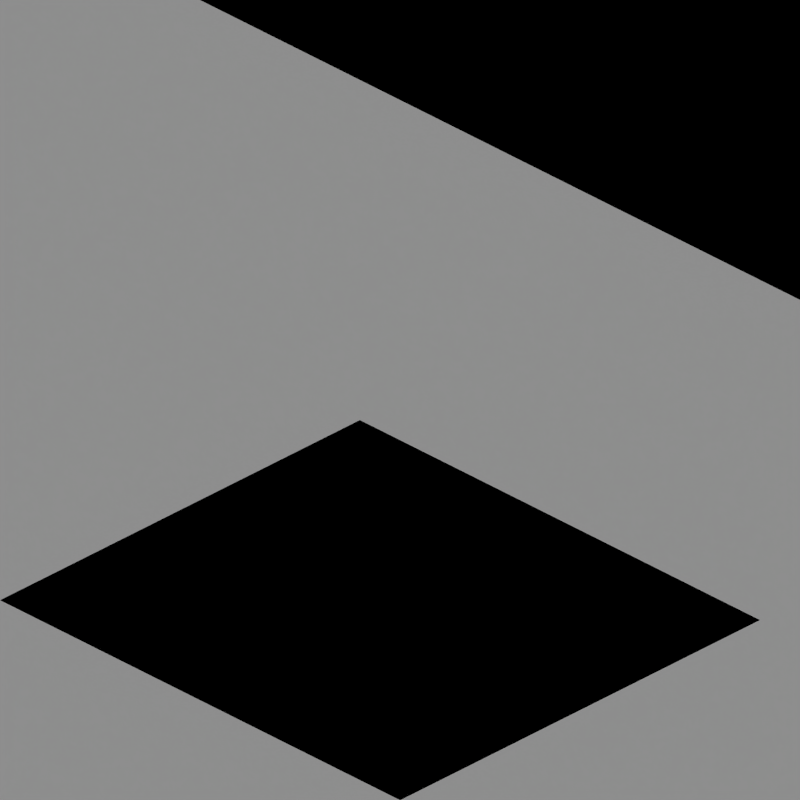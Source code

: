 # Source: canals.blend  (saved by Blender 2.63.0; exported with 4.5.12 LTS)
import bpy
from mathutils import Matrix  # noqa: F401  (used for matrix-valued properties, if any)

bpy.ops.wm.read_factory_settings(use_empty=True)
scene = bpy.context.scene
scene.name = 'Scene'

# ---- collections
col_collection_1 = bpy.data.collections.new('Collection 1'); scene.collection.children.link(col_collection_1)
col_collection_2 = bpy.data.collections.new('Collection 2'); scene.collection.children.link(col_collection_2)

# ---- materials (node trees are filled in below, after node groups)
mat_special_shadowonlybackground = bpy.data.materials.new('Special_ShadowOnlyBackground')
mat_special_background = bpy.data.materials.new('Special_Background')
mat_concretewall_gray = bpy.data.materials.new('ConcreteWall_Gray')
mat_concretewall_gray.alpha_threshold = 0.0
mat_concretewall_gray.use_transparent_shadow = False
mat_concretewall_gray.diffuse_color = (0.02365, 0.02365, 0.02365, 1.0)
mat_concretewall_gray.roughness = 0.5
mat_concretewall_gray.specular_intensity = 0.2
mat_concretewall_gray.line_color = (0.0, 0.0, 0.0, 1.0)
mat_concrete_normalpaving = bpy.data.materials.new('Concrete_NormalPaving')
mat_water_normal = bpy.data.materials.new('Water_Normal')

# ---- material node trees
mat_concretewall_gray.use_nodes = True; mat_concretewall_gray.node_tree.nodes.clear()
_N = mat_concretewall_gray.node_tree.nodes; _L = mat_concretewall_gray.node_tree.links
n0 = _N.new('ShaderNodeMix'); n0.name = 'Mix'; n0.location = (61, 371)
n0.width = 100
n0.data_type = 'RGBA'
n1 = _N.new('NodeUndefined'); n1.name = 'Geometry'; n1.location = (-897, -37)
n2 = _N.new('ShaderNodeMapping'); n2.name = 'Mapping.001'; n2.location = (-726, -357)
n2.inputs[1].default_value = (0.05, 0.05, 0.05)
n2.inputs[2].default_value = (1.571, -6.258e-07, 1.571)
n2.inputs[3].default_value = (5.0, 5.0, 5.0)
n3 = _N.new('NodeUndefined'); n3.name = 'Output'; n3.location = (283, 375)
n3.inputs[1].default_value = 1.0
n4 = _N.new('ShaderNodeMapping'); n4.name = 'Mapping'; n4.location = (-723, -36)
n4.inputs[1].default_value = (0.05, 0.05, 0.05)
n4.inputs[2].default_value = (1.571, -0.0, 0.0)
n4.inputs[3].default_value = (5.0, 5.0, 5.0)
n5 = _N.new('ShaderNodeMix'); n5.name = 'Mix.002'; n5.location = (-250, -32)
n5.width = 100
n5.data_type = 'RGBA'
n5.blend_type = 'DARKEN'
n5.inputs[0].default_value = 1.0
n6 = _N.new('NodeUndefined'); n6.name = 'Texture'; n6.location = (-435, -34)
n7 = _N.new('NodeUndefined'); n7.name = 'Texture.002'; n7.location = (-438, -356)
n8 = _N.new('NodeUndefined'); n8.name = 'Material.002'; n8.location = (-267, 390)
n8.inputs[0].default_value = (0.342, 0.342, 0.342, 1.0)
n8.inputs[1].default_value = (1.0, 1.0, 1.0, 1.0)
n8.inputs[2].default_value = 0.8
n8.inputs[3].default_value = (0.0, 0.0, 0.0)
n9 = _N.new('NodeUndefined'); n9.name = 'Material.001'; n9.location = (-413, 484)
n9.inputs[0].default_value = (0.2079, 0.2079, 0.2375, 1.0)
n9.inputs[1].default_value = (1.0, 1.0, 1.0, 1.0)
n9.inputs[2].default_value = 0.8
n9.inputs[3].default_value = (0.0, 0.0, 0.0)
_L.new(n1.outputs[0], n4.inputs[0])
_L.new(n4.outputs[0], n6.inputs[0])
_L.new(n0.outputs[2], n3.inputs[0])
_L.new(n2.outputs[0], n7.inputs[0])
_L.new(n1.outputs[0], n2.inputs[0])
_L.new(n6.outputs[1], n5.inputs[7])
_L.new(n5.outputs[2], n0.inputs[0])
_L.new(n7.outputs[1], n5.inputs[6])
_L.new(n9.outputs[0], n0.inputs[6])
_L.new(n8.outputs[0], n0.inputs[7])

# ---- world
world_world = bpy.data.worlds.new('World'); scene.world = world_world
world_world.color = (0.0, 0.0, 0.0)
world_world.use_sun_shadow = False
world_world.sun_shadow_jitter_overblur = 0.0
world_world.cycles.sampling_method = 'MANUAL'
world_world.cycles.sample_map_resolution = 256
world_world.light_settings.ao_factor = 0.5

# ---- cameras
cam_camera = bpy.data.cameras.new('Camera')
cam_camera.type = 'ORTHO'
cam_camera.clip_end = 100.0
cam_camera.lens = 35.0
cam_camera.sensor_width = 32.0
cam_camera.sensor_height = 18.0
cam_camera.ortho_scale = 2.828
cam_camera.dof.focus_distance = 0.0
cam_camera.dof.aperture_fstop = 128.0

# ---- lights
light_lamp = bpy.data.lights.new('Lamp', 'SUN')
light_lamp.transmission_factor = 0.0
light_lamp.cutoff_distance = 30.0
light_lamp.use_shadow = False
light_lamp.angle = 1.571
light_lamp.energy = 1.0
light_lamp.shadow_buffer_clip_start = 1.001
light_lamp.shadow_soft_size = 1.0
light_lamp.shadow_cascade_max_distance = 1000.0
light_lamp.cycles.use_multiple_importance_sampling = False
light_lamp_001 = bpy.data.lights.new('Lamp.001', 'SUN')
light_lamp_001.transmission_factor = 0.0
light_lamp_001.cutoff_distance = 30.0
light_lamp_001.angle = 1.571
light_lamp_001.energy = 1.0
light_lamp_001.shadow_buffer_clip_start = 1.001
light_lamp_001.shadow_soft_size = 1.0
light_lamp_001.shadow_cascade_max_distance = 1000.0
light_lamp_001.cycles.use_multiple_importance_sampling = False

# ---- meshes
me_plane_003 = bpy.data.meshes.new('Plane.003')
me_plane_003.from_pydata([(1.0, 0.6, 0.0), (0.6, 0.6, 0.0), (1.0, 1.0, 0.0), (0.6, 1.0, 0.0), (1.0, 2.5, 0.0), (0.6, 2.5, 0.0), (1.0, -2.5, 0.0), (0.6, -2.5, 0.0), (2.5, 0.6, 0.0), (2.5, 1.0, 0.0), (2.5, 2.5, 0.0), (2.5, -2.5, 0.0), (-2.5, 0.6, 0.0), (-2.5, 1.0, 0.0), (-2.5, 2.5, 0.0), (-2.5, -2.5, 0.0)], [], [(4, 5, 3, 2), (0, 1, 7, 6), (11, 8, 0, 6), (9, 10, 4, 2), (8, 9, 2, 0), (14, 13, 3, 5), (13, 12, 1, 3), (12, 15, 7, 1)])
me_plane_003.polygons.foreach_set('material_index', [1, 1, 1, 1, 1, 1, 1, 1])
me_plane_003.materials.append(mat_special_shadowonlybackground)
me_plane_003.materials.append(mat_special_background)
me_plane_003.use_remesh_preserve_volume = False
me_plane_003.use_remesh_preserve_attributes = False
me_plane_003.use_mirror_vertex_groups = False
me_plane_003.update()
me_plane_001 = bpy.data.meshes.new('Plane.001')
me_plane_001.from_pydata([(1.0, 0.6, 0.0), (0.6, 0.6, 0.0), (1.0, 1.0, 0.0), (0.6, 1.0, 0.0), (1.0, 2.5, 0.0), (0.6, 2.5, 0.0), (1.0, -2.5, 0.0), (0.6, -2.5, 0.0), (2.5, 0.6, 0.0), (2.5, 1.0, 0.0), (2.5, 2.5, 0.0), (2.5, -2.5, 0.0), (-2.5, 0.6, 0.0), (-2.5, 1.0, 0.0), (-2.5, 2.5, 0.0), (-2.5, -2.5, 0.0)], [], [(4, 5, 3, 2), (0, 1, 7, 6), (11, 8, 0, 6), (9, 10, 4, 2), (8, 9, 2, 0), (14, 13, 3, 5), (13, 12, 1, 3), (12, 15, 7, 1)])
me_plane_001.polygons.foreach_set('material_index', [1, 1, 1, 1, 1, 1, 1, 1])
me_plane_001.materials.append(mat_special_shadowonlybackground)
me_plane_001.materials.append(mat_special_background)
me_plane_001.use_remesh_preserve_volume = False
me_plane_001.use_remesh_preserve_attributes = False
me_plane_001.use_mirror_vertex_groups = False
me_plane_001.update()
me_plane_005 = bpy.data.meshes.new('Plane.005')
me_plane_005.from_pydata([(0.6, 0.8, -0.1225), (0.6, 1.0, -0.1225), (0.8, 1.0, -0.1225), (0.8, 0.8, -0.1225), (0.6, 0.8, -7.451e-08), (0.6, 1.0, -7.451e-08), (0.8, 1.0, -7.451e-08), (0.8, 0.8, -7.451e-08), (1.0, 1.0, -0.1225), (1.0, 0.8, -0.1225), (1.0, 1.0, -7.451e-08), (1.0, 0.8, -7.451e-08), (0.8, 0.6, -0.1225), (0.8, 0.6, -7.451e-08), (1.0, 0.6, -0.1225), (1.0, 0.6, -7.451e-08), (0.4, 0.8, -0.1225), (0.4, 0.8, -7.451e-08), (0.8, 0.4, -0.1225), (0.8, 0.4, -7.451e-08)], [], [(4, 5, 1, 0), (5, 6, 2, 1), (7, 3, 12, 13), (7, 4, 0, 3), (0, 1, 2, 3), (7, 6, 5, 4), (10, 11, 9, 8), (10, 8, 2, 6), (3, 2, 8, 9), (6, 7, 11, 10), (13, 12, 14, 15), (3, 9, 14, 12), (11, 7, 13, 15), (15, 14, 9, 11), (0, 4, 17, 16), (19, 18, 12, 13)])
me_plane_005.polygons.foreach_set('material_index', [0, 0, 0, 0, 0, 1, 0, 0, 0, 1, 0, 0, 1, 0, 0, 0])
me_plane_005.materials.append(mat_concretewall_gray)
me_plane_005.materials.append(mat_concrete_normalpaving)
me_plane_005.use_remesh_preserve_volume = False
me_plane_005.use_remesh_preserve_attributes = False
me_plane_005.use_mirror_vertex_groups = False
me_plane_005.update()
me_plane_004 = bpy.data.meshes.new('Plane.004')
me_plane_004.from_pydata([(0.6, 1.0, -0.1225), (0.8, 1.0, -0.1225), (0.8, 0.8, -0.1225), (0.6, 0.8, -7.451e-08), (0.6, 1.0, -7.451e-08), (0.8, 1.0, -7.451e-08), (0.8, 0.8, -7.451e-08), (1.0, 1.0, -0.1225), (1.0, 0.8, -0.1225), (0.8, 1.2, -0.1225), (0.8, 1.2, -7.451e-08), (1.0, 1.2, -0.1225), (1.2, 1.0, -0.1225), (1.2, 1.2, -0.1225), (0.6, 0.8, -0.1225), (1.2, 0.8, -0.1225), (0.4, 0.8, -0.1225), (0.4, 0.8, -7.451e-08)], [], [(4, 5, 1, 0), (5, 6, 2, 1), (6, 5, 4, 3), (2, 1, 7, 8), (9, 11, 7, 1), (5, 1, 9, 10), (13, 12, 7, 11), (3, 4, 0, 14), (6, 3, 14, 2), (14, 0, 1, 2), (8, 7, 12, 15), (14, 3, 17, 16)])
me_plane_004.polygons.foreach_set('material_index', [0, 0, 1, 2, 2, 0, 2, 0, 0, 0, 2, 0])
me_plane_004.materials.append(mat_concretewall_gray)
me_plane_004.materials.append(mat_concrete_normalpaving)
me_plane_004.materials.append(mat_water_normal)
me_plane_004.use_remesh_preserve_volume = False
me_plane_004.use_remesh_preserve_attributes = False
me_plane_004.use_mirror_vertex_groups = False
me_plane_004.update()
me_plane_002 = bpy.data.meshes.new('Plane.002')
me_plane_002.from_pydata([(-1.0, 0.8, -0.1225), (-1.0, 1.0, -0.1225), (1.0, 1.0, -0.1225), (1.0, 0.8, -0.1225), (-1.0, 0.8, -7.451e-08), (-1.0, 1.0, -7.451e-08), (1.0, 1.0, -7.451e-08), (1.0, 0.8, -7.451e-08), (-1.3, 0.8, -0.1225), (1.3, 0.8, -0.1225), (-1.3, 0.8, -7.451e-08), (1.3, 0.8, -7.451e-08)], [], [(4, 5, 1, 0), (5, 6, 2, 1), (6, 7, 3, 2), (7, 4, 0, 3), (0, 1, 2, 3), (7, 6, 5, 4), (7, 3, 9, 11), (0, 4, 10, 8)])
me_plane_002.polygons.foreach_set('material_index', [0, 0, 0, 0, 0, 1, 0, 0])
me_plane_002.materials.append(mat_concretewall_gray)
me_plane_002.materials.append(mat_concrete_normalpaving)
me_plane_002.use_remesh_preserve_volume = False
me_plane_002.use_remesh_preserve_attributes = False
me_plane_002.use_mirror_vertex_groups = False
me_plane_002.update()
me_plane_000 = bpy.data.meshes.new('Plane.000')
me_plane_000.from_pydata([(1.0, -1.0, 0.0), (-1.0, -1.0, 0.0), (1.0, 1.0, 0.0), (-1.0, 1.0, 0.0), (1.0, 2.5, 0.0), (-1.0, 2.5, 0.0), (1.0, -2.5, 0.0), (-1.0, -2.5, 0.0), (2.5, -1.0, 0.0), (2.5, 1.0, 0.0), (2.5, 2.5, 0.0), (2.5, -2.5, 0.0), (-2.5, -1.0, 0.0), (-2.5, 1.0, 0.0), (-2.5, 2.5, 0.0), (-2.5, -2.5, 0.0)], [], [(4, 5, 3, 2), (0, 1, 7, 6), (11, 8, 0, 6), (9, 10, 4, 2), (8, 9, 2, 0), (14, 13, 3, 5), (13, 12, 1, 3), (12, 15, 7, 1)])
me_plane_000.polygons.foreach_set('material_index', [1, 1, 1, 1, 1, 1, 1, 1])
me_plane_000.materials.append(mat_special_shadowonlybackground)
me_plane_000.materials.append(mat_special_background)
me_plane_000.use_remesh_preserve_volume = False
me_plane_000.use_remesh_preserve_attributes = False
me_plane_000.use_mirror_vertex_groups = False
me_plane_000.update()

# ---- objects
ob_rotationcontrol = bpy.data.objects.new('RotationControl', None)
ob_cameratarget = bpy.data.objects.new('CameraTarget', None)
ob_camera = bpy.data.objects.new('Camera', cam_camera)
ob_lamp = bpy.data.objects.new('Lamp', light_lamp)
ob_plane_003 = bpy.data.objects.new('Plane.003', me_plane_003)
ob_plane_006 = bpy.data.objects.new('Plane.006', me_plane_001)
ob_plane_005 = bpy.data.objects.new('Plane.005', me_plane_005)
ob_plane_004 = bpy.data.objects.new('Plane.004', me_plane_004)
ob_plane_002 = bpy.data.objects.new('Plane.002', me_plane_002)
ob_plane_001 = bpy.data.objects.new('Plane.001', me_plane_000)
ob_lamp_001 = bpy.data.objects.new('Lamp.001', light_lamp_001)

# ---- transforms, parenting, visibility, modifiers, constraints
ob_rotationcontrol.location = (0.0, 0.0, 0.0)
ob_rotationcontrol.rotation_euler = (0.0, 0.0, 4.712)
ob_rotationcontrol.empty_image_offset = (0.0, 0.0)
ob_rotationcontrol.lineart.crease_threshold = 0.0
ob_cameratarget.parent = ob_rotationcontrol
ob_cameratarget.location = (0.0, 0.0, 0.817)
ob_cameratarget.empty_image_offset = (0.0, 0.0)
ob_cameratarget.lineart.crease_threshold = 0.0
ob_camera.parent = ob_cameratarget
ob_camera.location = (1.0, 1.0, 0.817)
ob_camera.rotation_euler = (1.109, 0.01082, 0.8149)
ob_camera.lock_rotations_4d = False
ob_camera.empty_display_type = 'ARROWS'
ob_camera.color = (0.0, 0.0, 0.0, 0.0)
ob_camera.display_type = 'WIRE'
ob_camera.lineart.crease_threshold = 0.0
_c = ob_camera.constraints.new('TRACK_TO'); _c.name = 'TrackTo'
_c.target = ob_cameratarget
ob_lamp.parent = ob_rotationcontrol
ob_lamp.location = (-1.0, 2.0, 0.8)
ob_lamp.lock_rotations_4d = False
ob_lamp.empty_display_type = 'ARROWS'
ob_lamp.color = (0.0, 0.0, 0.0, 0.0)
ob_lamp.lineart.crease_threshold = 0.0
_c = ob_lamp.constraints.new('TRACK_TO'); _c.name = 'TrackTo'
_c.target = ob_rotationcontrol
ob_plane_003.location = (-10.0, 0.0, 0.0)
ob_plane_003.scale = (1.0, 1.0, 0.8166)
ob_plane_003.lineart.crease_threshold = 0.0
ob_plane_006.location = (-5.0, 0.0, 0.0)
ob_plane_006.scale = (1.0, 1.0, 0.8166)
ob_plane_006.lineart.crease_threshold = 0.0
ob_plane_005.location = (-10.0, 0.0, 0.0)
ob_plane_005.scale = (1.0, 1.0, 0.8166)
ob_plane_005.lineart.crease_threshold = 0.0
ob_plane_004.location = (-5.0, 0.0, 0.0)
ob_plane_004.scale = (1.0, 1.0, 0.8166)
ob_plane_004.lineart.crease_threshold = 0.0
ob_plane_002.location = (0.0, 0.0, 0.0)
ob_plane_002.scale = (1.0, 1.0, 0.8166)
ob_plane_002.lineart.crease_threshold = 0.0
ob_plane_001.location = (0.0, 0.0, 0.0)
ob_plane_001.scale = (1.0, 1.0, 0.8166)
ob_plane_001.lineart.crease_threshold = 0.0
ob_lamp_001.parent = ob_rotationcontrol
ob_lamp_001.location = (-1.0, 2.0, 2.0)
ob_lamp_001.lock_rotations_4d = False
ob_lamp_001.empty_display_type = 'ARROWS'
ob_lamp_001.color = (0.0, 0.0, 0.0, 0.0)
ob_lamp_001.lineart.crease_threshold = 0.0
_c = ob_lamp_001.constraints.new('TRACK_TO'); _c.name = 'TrackTo'
_c.target = ob_rotationcontrol

# ---- collection membership
col_collection_1.objects.link(ob_rotationcontrol)
col_collection_1.objects.link(ob_cameratarget)
col_collection_1.objects.link(ob_camera)
col_collection_1.objects.link(ob_lamp)
col_collection_2.objects.link(ob_plane_003)
col_collection_2.objects.link(ob_plane_006)
col_collection_2.objects.link(ob_plane_005)
col_collection_2.objects.link(ob_plane_004)
col_collection_2.objects.link(ob_plane_002)
col_collection_2.objects.link(ob_plane_001)
col_collection_2.objects.link(ob_lamp_001)

# ---- scene / render settings (as saved in the file)
scene.camera = ob_camera
scene.frame_start = 1; scene.frame_end = 12; scene.frame_set(4)
scene.render.engine = 'BLENDER_EEVEE_NEXT'
scene.render.image_settings.compression = 90
scene.render.resolution_x = 256
scene.render.resolution_y = 256
scene.render.dither_intensity = 0.0
scene.render.bake_margin = 2
scene.render.bake_bias = 0.0
scene.cycles.use_denoising = False
scene.cycles.samples = 10
scene.cycles.sampling_pattern = 'TABULATED_SOBOL'
scene.cycles.light_sampling_threshold = 0.0
scene.cycles.use_adaptive_sampling = False
scene.cycles.use_light_tree = False
scene.cycles.blur_glossy = 0.0
scene.cycles.volume_bounces = 1
scene.cycles.pixel_filter_type = 'GAUSSIAN'
scene.cycles.sample_clamp_indirect = 0.0
scene.view_settings.view_transform = 'Standard'
bpy.context.view_layer.update()
